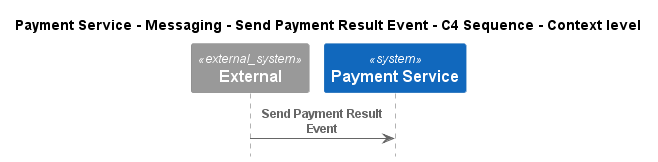

The diagram above was rendered by PlantUML. Its source (embedded in the PNG):
@startuml
!pragma layout smetana
!include ..\..\..\..\..\..\.c4s\C4_Sequence.puml

title Payment Service - Messaging - Send Payment Result Event - C4 Sequence - Context level

System_Ext(C4InterFlow.SoftwareSystems.ExternalSystem, "External", "")
System(ECommercePlatform.SoftwareSystems.PaymentService, "Payment Service", "")

Rel(C4InterFlow.SoftwareSystems.ExternalSystem, ECommercePlatform.SoftwareSystems.PaymentService, "Send Payment Result Event")


@enduml